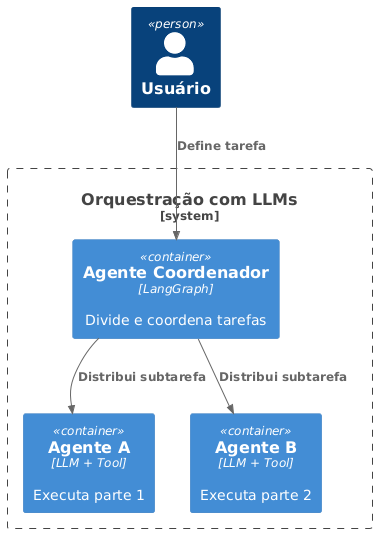

The diagram above was rendered by PlantUML. Its source (embedded in the PNG):
@startuml
!includeurl https://raw.githubusercontent.com/plantuml-stdlib/C4-PlantUML/master/C4_Container.puml
Person(user, "Usuário")
System_Boundary(orq, "Orquestração com LLMs") {
  Container(agent_core, "Agente Coordenador", "LangGraph", "Divide e coordena tarefas")
  Container(agent_a, "Agente A", "LLM + Tool", "Executa parte 1")
  Container(agent_b, "Agente B", "LLM + Tool", "Executa parte 2")
}
Rel(user, agent_core, "Define tarefa")
Rel(agent_core, agent_a, "Distribui subtarefa")
Rel(agent_core, agent_b, "Distribui subtarefa")
@enduml